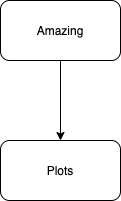

The diagram above was exported from draw.io. Its source (the exported page's mxGraphModel, read from the mxfile embedded in the PNG):
<mxGraphModel dx="882" dy="870" grid="1" gridSize="10" guides="1" tooltips="1" connect="1" arrows="1" fold="1" page="1" pageScale="1" pageWidth="1169" pageHeight="827" math="0" shadow="0">
  <root>
    <mxCell id="0" />
    <mxCell id="1" parent="0" />
    <mxCell id="6G9vsA596Eg4faOXsdAe-3" value="" style="edgeStyle=orthogonalEdgeStyle;rounded=0;orthogonalLoop=1;jettySize=auto;html=1;" edge="1" parent="1" source="6G9vsA596Eg4faOXsdAe-1" target="6G9vsA596Eg4faOXsdAe-2">
      <mxGeometry relative="1" as="geometry" />
    </mxCell>
    <mxCell id="6G9vsA596Eg4faOXsdAe-1" value="Amazing" style="rounded=1;whiteSpace=wrap;html=1;" vertex="1" parent="1">
      <mxGeometry x="200" y="170" width="120" height="60" as="geometry" />
    </mxCell>
    <mxCell id="6G9vsA596Eg4faOXsdAe-2" value="Plots" style="rounded=1;whiteSpace=wrap;html=1;" vertex="1" parent="1">
      <mxGeometry x="200" y="310" width="120" height="60" as="geometry" />
    </mxCell>
  </root>
</mxGraphModel>